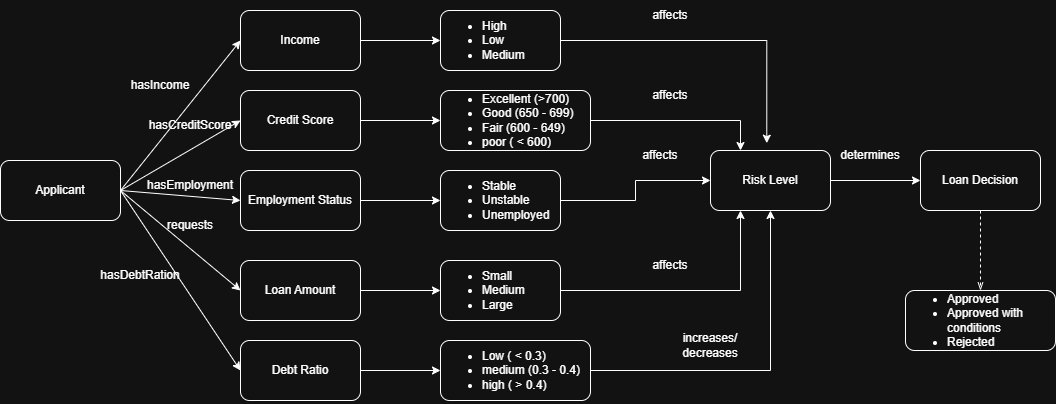

The diagram above was exported from draw.io. Its source (the exported page's mxGraphModel, read from the mxfile embedded in the PNG):
<mxGraphModel dx="1155" dy="1776" grid="1" gridSize="10" guides="1" tooltips="1" connect="1" arrows="1" fold="1" page="1" pageScale="1" pageWidth="850" pageHeight="1100" math="0" shadow="0">
  <root>
    <mxCell id="0" />
    <mxCell id="1" parent="0" />
    <mxCell id="fjFDnPOByrNqRpBmEfql-9" edge="1" parent="1" source="fjFDnPOByrNqRpBmEfql-1" style="rounded=0;orthogonalLoop=1;jettySize=auto;html=1;entryX=0;entryY=0.5;entryDx=0;entryDy=0;exitX=1;exitY=0.5;exitDx=0;exitDy=0;" target="fjFDnPOByrNqRpBmEfql-3">
      <mxGeometry relative="1" as="geometry" />
    </mxCell>
    <mxCell id="fjFDnPOByrNqRpBmEfql-10" edge="1" parent="1" source="fjFDnPOByrNqRpBmEfql-1" style="rounded=0;orthogonalLoop=1;jettySize=auto;html=1;exitX=1;exitY=0.5;exitDx=0;exitDy=0;entryX=0;entryY=0.5;entryDx=0;entryDy=0;" target="fjFDnPOByrNqRpBmEfql-4">
      <mxGeometry relative="1" as="geometry" />
    </mxCell>
    <mxCell id="fjFDnPOByrNqRpBmEfql-11" edge="1" parent="1" source="fjFDnPOByrNqRpBmEfql-1" style="rounded=0;orthogonalLoop=1;jettySize=auto;html=1;exitX=1;exitY=0.5;exitDx=0;exitDy=0;entryX=0;entryY=0.5;entryDx=0;entryDy=0;" target="fjFDnPOByrNqRpBmEfql-5">
      <mxGeometry relative="1" as="geometry" />
    </mxCell>
    <mxCell id="fjFDnPOByrNqRpBmEfql-12" edge="1" parent="1" source="fjFDnPOByrNqRpBmEfql-1" style="rounded=0;orthogonalLoop=1;jettySize=auto;html=1;exitX=1;exitY=0.5;exitDx=0;exitDy=0;entryX=0;entryY=0.5;entryDx=0;entryDy=0;" target="fjFDnPOByrNqRpBmEfql-6">
      <mxGeometry relative="1" as="geometry" />
    </mxCell>
    <mxCell id="fjFDnPOByrNqRpBmEfql-13" edge="1" parent="1" source="fjFDnPOByrNqRpBmEfql-1" style="rounded=0;orthogonalLoop=1;jettySize=auto;html=1;exitX=1;exitY=0.5;exitDx=0;exitDy=0;entryX=0;entryY=0.5;entryDx=0;entryDy=0;" target="fjFDnPOByrNqRpBmEfql-2">
      <mxGeometry relative="1" as="geometry" />
    </mxCell>
    <mxCell id="fjFDnPOByrNqRpBmEfql-1" parent="1" style="rounded=1;whiteSpace=wrap;html=1;" value="Applicant" vertex="1">
      <mxGeometry height="60" width="120" x="60" y="40" as="geometry" />
    </mxCell>
    <mxCell id="fjFDnPOByrNqRpBmEfql-55" edge="1" parent="1" source="fjFDnPOByrNqRpBmEfql-2" style="edgeStyle=orthogonalEdgeStyle;rounded=0;orthogonalLoop=1;jettySize=auto;html=1;" target="fjFDnPOByrNqRpBmEfql-54" value="">
      <mxGeometry relative="1" as="geometry" />
    </mxCell>
    <mxCell id="fjFDnPOByrNqRpBmEfql-2" parent="1" style="rounded=1;whiteSpace=wrap;html=1;" value="Debt Ratio" vertex="1">
      <mxGeometry height="60" width="120" x="300" y="220" as="geometry" />
    </mxCell>
    <mxCell id="fjFDnPOByrNqRpBmEfql-47" edge="1" parent="1" source="fjFDnPOByrNqRpBmEfql-3" style="edgeStyle=orthogonalEdgeStyle;rounded=0;orthogonalLoop=1;jettySize=auto;html=1;" target="fjFDnPOByrNqRpBmEfql-46" value="">
      <mxGeometry relative="1" as="geometry" />
    </mxCell>
    <mxCell id="fjFDnPOByrNqRpBmEfql-3" parent="1" style="rounded=1;whiteSpace=wrap;html=1;" value="Income" vertex="1">
      <mxGeometry height="60" width="120" x="300" y="-110" as="geometry" />
    </mxCell>
    <mxCell id="fjFDnPOByrNqRpBmEfql-49" edge="1" parent="1" source="fjFDnPOByrNqRpBmEfql-4" style="edgeStyle=orthogonalEdgeStyle;rounded=0;orthogonalLoop=1;jettySize=auto;html=1;" target="fjFDnPOByrNqRpBmEfql-48" value="">
      <mxGeometry relative="1" as="geometry" />
    </mxCell>
    <mxCell id="fjFDnPOByrNqRpBmEfql-4" parent="1" style="rounded=1;whiteSpace=wrap;html=1;" value="Credit Score" vertex="1">
      <mxGeometry height="60" width="120" x="300" y="-30" as="geometry" />
    </mxCell>
    <mxCell id="fjFDnPOByrNqRpBmEfql-51" edge="1" parent="1" source="fjFDnPOByrNqRpBmEfql-5" style="edgeStyle=orthogonalEdgeStyle;rounded=0;orthogonalLoop=1;jettySize=auto;html=1;" target="fjFDnPOByrNqRpBmEfql-50" value="">
      <mxGeometry relative="1" as="geometry" />
    </mxCell>
    <mxCell id="fjFDnPOByrNqRpBmEfql-5" parent="1" style="rounded=1;whiteSpace=wrap;html=1;" value="Employment Status" vertex="1">
      <mxGeometry height="60" width="120" x="300" y="50" as="geometry" />
    </mxCell>
    <mxCell id="fjFDnPOByrNqRpBmEfql-53" edge="1" parent="1" source="fjFDnPOByrNqRpBmEfql-6" style="edgeStyle=orthogonalEdgeStyle;rounded=0;orthogonalLoop=1;jettySize=auto;html=1;" target="fjFDnPOByrNqRpBmEfql-52" value="">
      <mxGeometry relative="1" as="geometry" />
    </mxCell>
    <mxCell id="fjFDnPOByrNqRpBmEfql-6" parent="1" style="rounded=1;whiteSpace=wrap;html=1;" value="Loan Amount" vertex="1">
      <mxGeometry height="60" width="120" x="300" y="140" as="geometry" />
    </mxCell>
    <mxCell id="fjFDnPOByrNqRpBmEfql-67" edge="1" parent="1" source="fjFDnPOByrNqRpBmEfql-14" style="edgeStyle=orthogonalEdgeStyle;rounded=0;orthogonalLoop=1;jettySize=auto;html=1;" target="fjFDnPOByrNqRpBmEfql-15" value="">
      <mxGeometry relative="1" as="geometry" />
    </mxCell>
    <mxCell id="fjFDnPOByrNqRpBmEfql-14" parent="1" style="rounded=1;whiteSpace=wrap;html=1;" value="Risk Level" vertex="1">
      <mxGeometry height="60" width="120" x="770" y="30" as="geometry" />
    </mxCell>
    <mxCell id="fjFDnPOByrNqRpBmEfql-15" parent="1" style="rounded=1;whiteSpace=wrap;html=1;" value="Loan Decision" vertex="1">
      <mxGeometry height="60" width="120" x="980" y="30" as="geometry" />
    </mxCell>
    <mxCell id="fjFDnPOByrNqRpBmEfql-23" parent="1" style="text;html=1;whiteSpace=wrap;strokeColor=none;fillColor=none;align=center;verticalAlign=middle;rounded=0;" value="hasIncome" vertex="1">
      <mxGeometry height="30" width="60" x="190" y="-50" as="geometry" />
    </mxCell>
    <mxCell id="fjFDnPOByrNqRpBmEfql-24" parent="1" style="text;html=1;whiteSpace=wrap;strokeColor=none;fillColor=none;align=center;verticalAlign=middle;rounded=0;" value="hasCreditScore" vertex="1">
      <mxGeometry height="30" width="60" x="220" y="-10" as="geometry" />
    </mxCell>
    <mxCell id="fjFDnPOByrNqRpBmEfql-26" parent="1" style="text;html=1;whiteSpace=wrap;strokeColor=none;fillColor=none;align=center;verticalAlign=middle;rounded=0;" value="hasEmployment" vertex="1">
      <mxGeometry height="30" width="60" x="220" y="50" as="geometry" />
    </mxCell>
    <mxCell id="fjFDnPOByrNqRpBmEfql-28" parent="1" style="text;html=1;whiteSpace=wrap;strokeColor=none;fillColor=none;align=center;verticalAlign=middle;rounded=0;" value="requests" vertex="1">
      <mxGeometry height="30" width="60" x="220" y="90" as="geometry" />
    </mxCell>
    <mxCell id="fjFDnPOByrNqRpBmEfql-29" parent="1" style="text;html=1;whiteSpace=wrap;strokeColor=none;fillColor=none;align=center;verticalAlign=middle;rounded=0;" value="hasDebtRation" vertex="1">
      <mxGeometry height="30" width="60" x="170" y="140" as="geometry" />
    </mxCell>
    <mxCell id="fjFDnPOByrNqRpBmEfql-56" edge="1" parent="1" source="fjFDnPOByrNqRpBmEfql-46" style="edgeStyle=orthogonalEdgeStyle;rounded=0;orthogonalLoop=1;jettySize=auto;html=1;exitX=1;exitY=0.5;exitDx=0;exitDy=0;entryX=0.469;entryY=-0.122;entryDx=0;entryDy=0;entryPerimeter=0;" target="fjFDnPOByrNqRpBmEfql-14">
      <mxGeometry relative="1" as="geometry">
        <mxPoint x="800" y="20" as="targetPoint" />
      </mxGeometry>
    </mxCell>
    <mxCell id="fjFDnPOByrNqRpBmEfql-46" parent="1" style="whiteSpace=wrap;html=1;rounded=1;align=left;" value="&lt;ul&gt;&lt;li&gt;High&lt;/li&gt;&lt;li&gt;Low&lt;/li&gt;&lt;li style=&quot;&quot;&gt;Medium&lt;/li&gt;&lt;/ul&gt;" vertex="1">
      <mxGeometry height="60" width="120" x="500" y="-110" as="geometry" />
    </mxCell>
    <mxCell id="fjFDnPOByrNqRpBmEfql-57" edge="1" parent="1" source="fjFDnPOByrNqRpBmEfql-48" style="edgeStyle=orthogonalEdgeStyle;rounded=0;orthogonalLoop=1;jettySize=auto;html=1;exitX=1;exitY=0.5;exitDx=0;exitDy=0;entryX=0.25;entryY=0;entryDx=0;entryDy=0;" target="fjFDnPOByrNqRpBmEfql-14">
      <mxGeometry relative="1" as="geometry" />
    </mxCell>
    <mxCell id="fjFDnPOByrNqRpBmEfql-48" parent="1" style="whiteSpace=wrap;html=1;rounded=1;align=left;" value="&lt;ul&gt;&lt;li&gt;Excellent (&amp;gt;700)&lt;/li&gt;&lt;li&gt;Good (650 - 699)&lt;/li&gt;&lt;li&gt;Fair (600 - 649)&lt;/li&gt;&lt;li&gt;poor ( &amp;lt; 600)&lt;/li&gt;&lt;/ul&gt;" vertex="1">
      <mxGeometry height="60" width="150" x="500" y="-30" as="geometry" />
    </mxCell>
    <mxCell id="fjFDnPOByrNqRpBmEfql-58" edge="1" parent="1" source="fjFDnPOByrNqRpBmEfql-50" style="edgeStyle=orthogonalEdgeStyle;rounded=0;orthogonalLoop=1;jettySize=auto;html=1;exitX=1;exitY=0.5;exitDx=0;exitDy=0;" target="fjFDnPOByrNqRpBmEfql-14">
      <mxGeometry relative="1" as="geometry" />
    </mxCell>
    <mxCell id="fjFDnPOByrNqRpBmEfql-50" parent="1" style="whiteSpace=wrap;html=1;rounded=1;align=left;" value="&lt;ul&gt;&lt;li&gt;Stable&lt;/li&gt;&lt;li&gt;Unstable&lt;/li&gt;&lt;li&gt;Unemployed&lt;/li&gt;&lt;/ul&gt;" vertex="1">
      <mxGeometry height="60" width="120" x="500" y="50" as="geometry" />
    </mxCell>
    <mxCell id="fjFDnPOByrNqRpBmEfql-59" edge="1" parent="1" source="fjFDnPOByrNqRpBmEfql-52" style="edgeStyle=orthogonalEdgeStyle;rounded=0;orthogonalLoop=1;jettySize=auto;html=1;exitX=1;exitY=0.5;exitDx=0;exitDy=0;entryX=0.25;entryY=1;entryDx=0;entryDy=0;" target="fjFDnPOByrNqRpBmEfql-14">
      <mxGeometry relative="1" as="geometry" />
    </mxCell>
    <mxCell id="fjFDnPOByrNqRpBmEfql-52" parent="1" style="whiteSpace=wrap;html=1;rounded=1;align=left;" value="&lt;ul&gt;&lt;li&gt;Small&lt;/li&gt;&lt;li&gt;Medium&lt;/li&gt;&lt;li&gt;Large&lt;/li&gt;&lt;/ul&gt;" vertex="1">
      <mxGeometry height="60" width="120" x="500" y="140" as="geometry" />
    </mxCell>
    <mxCell id="fjFDnPOByrNqRpBmEfql-60" edge="1" parent="1" source="fjFDnPOByrNqRpBmEfql-54" style="edgeStyle=orthogonalEdgeStyle;rounded=0;orthogonalLoop=1;jettySize=auto;html=1;exitX=1;exitY=0.5;exitDx=0;exitDy=0;entryX=0.5;entryY=1;entryDx=0;entryDy=0;" target="fjFDnPOByrNqRpBmEfql-14">
      <mxGeometry relative="1" as="geometry" />
    </mxCell>
    <mxCell id="fjFDnPOByrNqRpBmEfql-54" parent="1" style="whiteSpace=wrap;html=1;rounded=1;align=left;" value="&lt;ul&gt;&lt;li&gt;Low ( &amp;lt; 0.3)&lt;/li&gt;&lt;li&gt;medium (0.3 - 0.4)&lt;/li&gt;&lt;li&gt;high ( &amp;gt; 0.4)&lt;/li&gt;&lt;/ul&gt;" vertex="1">
      <mxGeometry height="60" width="150" x="500" y="220" as="geometry" />
    </mxCell>
    <mxCell id="fjFDnPOByrNqRpBmEfql-61" parent="1" style="text;html=1;whiteSpace=wrap;strokeColor=none;fillColor=none;align=center;verticalAlign=middle;rounded=0;" value="affects" vertex="1">
      <mxGeometry height="30" width="60" x="700" y="-120" as="geometry" />
    </mxCell>
    <mxCell id="fjFDnPOByrNqRpBmEfql-62" parent="1" style="text;html=1;whiteSpace=wrap;strokeColor=none;fillColor=none;align=center;verticalAlign=middle;rounded=0;" value="affects" vertex="1">
      <mxGeometry height="30" width="60" x="700" y="-40" as="geometry" />
    </mxCell>
    <mxCell id="fjFDnPOByrNqRpBmEfql-64" parent="1" style="text;html=1;whiteSpace=wrap;strokeColor=none;fillColor=none;align=center;verticalAlign=middle;rounded=0;" value="affects" vertex="1">
      <mxGeometry height="30" width="60" x="690" y="20" as="geometry" />
    </mxCell>
    <mxCell id="fjFDnPOByrNqRpBmEfql-65" parent="1" style="text;html=1;whiteSpace=wrap;strokeColor=none;fillColor=none;align=center;verticalAlign=middle;rounded=0;" value="affects" vertex="1">
      <mxGeometry height="30" width="60" x="700" y="130" as="geometry" />
    </mxCell>
    <mxCell id="fjFDnPOByrNqRpBmEfql-66" parent="1" style="text;html=1;whiteSpace=wrap;strokeColor=none;fillColor=none;align=center;verticalAlign=middle;rounded=0;" value="increases/ decreases" vertex="1">
      <mxGeometry height="30" width="60" x="740" y="210" as="geometry" />
    </mxCell>
    <mxCell id="fjFDnPOByrNqRpBmEfql-68" parent="1" style="text;html=1;whiteSpace=wrap;strokeColor=none;fillColor=none;align=center;verticalAlign=middle;rounded=0;" value="determines" vertex="1">
      <mxGeometry height="30" width="60" x="900" y="20" as="geometry" />
    </mxCell>
    <mxCell id="fjFDnPOByrNqRpBmEfql-70" parent="1" style="whiteSpace=wrap;html=1;rounded=1;align=left;" value="&lt;ul&gt;&lt;li&gt;Approved&lt;/li&gt;&lt;li&gt;Approved with conditions&lt;/li&gt;&lt;li&gt;Rejected&lt;/li&gt;&lt;/ul&gt;" vertex="1">
      <mxGeometry height="60" width="150" x="965" y="170" as="geometry" />
    </mxCell>
    <mxCell id="fjFDnPOByrNqRpBmEfql-74" edge="1" parent="1" source="fjFDnPOByrNqRpBmEfql-15" style="endArrow=openThin;dashed=1;html=1;rounded=0;exitX=0.5;exitY=1;exitDx=0;exitDy=0;endFill=0;entryX=0.5;entryY=0;entryDx=0;entryDy=0;" target="fjFDnPOByrNqRpBmEfql-70" value="">
      <mxGeometry height="50" relative="1" width="50" as="geometry">
        <mxPoint x="1100" y="120" as="sourcePoint" />
        <mxPoint x="1070" y="140" as="targetPoint" />
      </mxGeometry>
    </mxCell>
  </root>
</mxGraphModel>